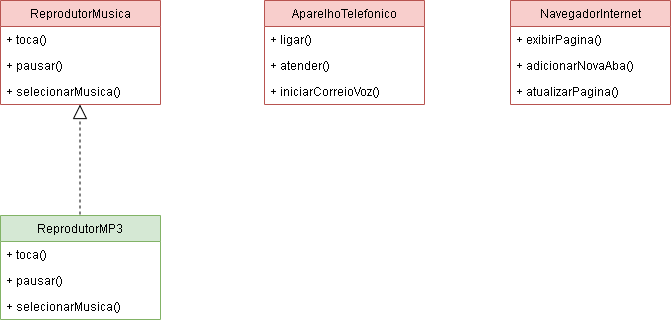

The diagram above was exported from draw.io. Its source (the exported page's mxGraphModel, read from the mxfile embedded in the PNG):
<mxGraphModel dx="2010" dy="757" grid="1" gridSize="10" guides="1" tooltips="1" connect="1" arrows="1" fold="1" page="1" pageScale="1" pageWidth="827" pageHeight="1169" math="0" shadow="0">
  <root>
    <mxCell id="0" />
    <mxCell id="1" parent="0" />
    <mxCell id="XQZzCHw0BVizKwL38JDl-7" value="" style="endArrow=block;dashed=1;endFill=0;endSize=12;html=1;rounded=0;" edge="1" parent="1">
      <mxGeometry width="160" relative="1" as="geometry">
        <mxPoint x="149.5" y="524" as="sourcePoint" />
        <mxPoint x="149.5" y="414" as="targetPoint" />
      </mxGeometry>
    </mxCell>
    <mxCell id="XQZzCHw0BVizKwL38JDl-12" value="ReprodutorMusica" style="swimlane;fontStyle=0;childLayout=stackLayout;horizontal=1;startSize=26;fillColor=#f8cecc;horizontalStack=0;resizeParent=1;resizeParentMax=0;resizeLast=0;collapsible=1;marginBottom=0;strokeColor=#b85450;" vertex="1" parent="1">
      <mxGeometry x="70" y="310" width="160" height="104" as="geometry" />
    </mxCell>
    <mxCell id="XQZzCHw0BVizKwL38JDl-13" value="+ toca()" style="text;strokeColor=none;fillColor=none;align=left;verticalAlign=top;spacingLeft=4;spacingRight=4;overflow=hidden;rotatable=0;points=[[0,0.5],[1,0.5]];portConstraint=eastwest;" vertex="1" parent="XQZzCHw0BVizKwL38JDl-12">
      <mxGeometry y="26" width="160" height="26" as="geometry" />
    </mxCell>
    <mxCell id="XQZzCHw0BVizKwL38JDl-14" value="+ pausar()" style="text;strokeColor=none;fillColor=none;align=left;verticalAlign=top;spacingLeft=4;spacingRight=4;overflow=hidden;rotatable=0;points=[[0,0.5],[1,0.5]];portConstraint=eastwest;" vertex="1" parent="XQZzCHw0BVizKwL38JDl-12">
      <mxGeometry y="52" width="160" height="26" as="geometry" />
    </mxCell>
    <mxCell id="XQZzCHw0BVizKwL38JDl-15" value="+ selecionarMusica()" style="text;strokeColor=none;fillColor=none;align=left;verticalAlign=top;spacingLeft=4;spacingRight=4;overflow=hidden;rotatable=0;points=[[0,0.5],[1,0.5]];portConstraint=eastwest;" vertex="1" parent="XQZzCHw0BVizKwL38JDl-12">
      <mxGeometry y="78" width="160" height="26" as="geometry" />
    </mxCell>
    <mxCell id="XQZzCHw0BVizKwL38JDl-20" value="ReprodutorMP3" style="swimlane;fontStyle=0;childLayout=stackLayout;horizontal=1;startSize=26;fillColor=#d5e8d4;horizontalStack=0;resizeParent=1;resizeParentMax=0;resizeLast=0;collapsible=1;marginBottom=0;strokeColor=#82b366;" vertex="1" parent="1">
      <mxGeometry x="70" y="525" width="160" height="104" as="geometry" />
    </mxCell>
    <mxCell id="XQZzCHw0BVizKwL38JDl-21" value="+ toca()" style="text;strokeColor=none;fillColor=none;align=left;verticalAlign=top;spacingLeft=4;spacingRight=4;overflow=hidden;rotatable=0;points=[[0,0.5],[1,0.5]];portConstraint=eastwest;" vertex="1" parent="XQZzCHw0BVizKwL38JDl-20">
      <mxGeometry y="26" width="160" height="26" as="geometry" />
    </mxCell>
    <mxCell id="XQZzCHw0BVizKwL38JDl-22" value="+ pausar()" style="text;strokeColor=none;fillColor=none;align=left;verticalAlign=top;spacingLeft=4;spacingRight=4;overflow=hidden;rotatable=0;points=[[0,0.5],[1,0.5]];portConstraint=eastwest;" vertex="1" parent="XQZzCHw0BVizKwL38JDl-20">
      <mxGeometry y="52" width="160" height="26" as="geometry" />
    </mxCell>
    <mxCell id="XQZzCHw0BVizKwL38JDl-23" value="+ selecionarMusica()" style="text;strokeColor=none;fillColor=none;align=left;verticalAlign=top;spacingLeft=4;spacingRight=4;overflow=hidden;rotatable=0;points=[[0,0.5],[1,0.5]];portConstraint=eastwest;" vertex="1" parent="XQZzCHw0BVizKwL38JDl-20">
      <mxGeometry y="78" width="160" height="26" as="geometry" />
    </mxCell>
    <mxCell id="XQZzCHw0BVizKwL38JDl-24" value="AparelhoTelefonico" style="swimlane;fontStyle=0;childLayout=stackLayout;horizontal=1;startSize=26;fillColor=#f8cecc;horizontalStack=0;resizeParent=1;resizeParentMax=0;resizeLast=0;collapsible=1;marginBottom=0;strokeColor=#b85450;" vertex="1" parent="1">
      <mxGeometry x="334" y="310" width="160" height="104" as="geometry" />
    </mxCell>
    <mxCell id="XQZzCHw0BVizKwL38JDl-25" value="+ ligar()" style="text;strokeColor=none;fillColor=none;align=left;verticalAlign=top;spacingLeft=4;spacingRight=4;overflow=hidden;rotatable=0;points=[[0,0.5],[1,0.5]];portConstraint=eastwest;" vertex="1" parent="XQZzCHw0BVizKwL38JDl-24">
      <mxGeometry y="26" width="160" height="26" as="geometry" />
    </mxCell>
    <mxCell id="XQZzCHw0BVizKwL38JDl-26" value="+ atender()" style="text;strokeColor=none;fillColor=none;align=left;verticalAlign=top;spacingLeft=4;spacingRight=4;overflow=hidden;rotatable=0;points=[[0,0.5],[1,0.5]];portConstraint=eastwest;" vertex="1" parent="XQZzCHw0BVizKwL38JDl-24">
      <mxGeometry y="52" width="160" height="26" as="geometry" />
    </mxCell>
    <mxCell id="XQZzCHw0BVizKwL38JDl-27" value="+ iniciarCorreioVoz()" style="text;strokeColor=none;fillColor=none;align=left;verticalAlign=top;spacingLeft=4;spacingRight=4;overflow=hidden;rotatable=0;points=[[0,0.5],[1,0.5]];portConstraint=eastwest;" vertex="1" parent="XQZzCHw0BVizKwL38JDl-24">
      <mxGeometry y="78" width="160" height="26" as="geometry" />
    </mxCell>
    <mxCell id="XQZzCHw0BVizKwL38JDl-28" value="NavegadorInternet" style="swimlane;fontStyle=0;childLayout=stackLayout;horizontal=1;startSize=26;fillColor=#f8cecc;horizontalStack=0;resizeParent=1;resizeParentMax=0;resizeLast=0;collapsible=1;marginBottom=0;strokeColor=#b85450;" vertex="1" parent="1">
      <mxGeometry x="580" y="310" width="160" height="104" as="geometry" />
    </mxCell>
    <mxCell id="XQZzCHw0BVizKwL38JDl-29" value="+ exibirPagina()" style="text;strokeColor=none;fillColor=none;align=left;verticalAlign=top;spacingLeft=4;spacingRight=4;overflow=hidden;rotatable=0;points=[[0,0.5],[1,0.5]];portConstraint=eastwest;" vertex="1" parent="XQZzCHw0BVizKwL38JDl-28">
      <mxGeometry y="26" width="160" height="26" as="geometry" />
    </mxCell>
    <mxCell id="XQZzCHw0BVizKwL38JDl-30" value="+ adicionarNovaAba()" style="text;strokeColor=none;fillColor=none;align=left;verticalAlign=top;spacingLeft=4;spacingRight=4;overflow=hidden;rotatable=0;points=[[0,0.5],[1,0.5]];portConstraint=eastwest;" vertex="1" parent="XQZzCHw0BVizKwL38JDl-28">
      <mxGeometry y="52" width="160" height="26" as="geometry" />
    </mxCell>
    <mxCell id="XQZzCHw0BVizKwL38JDl-31" value="+ atualizarPagina()" style="text;strokeColor=none;fillColor=none;align=left;verticalAlign=top;spacingLeft=4;spacingRight=4;overflow=hidden;rotatable=0;points=[[0,0.5],[1,0.5]];portConstraint=eastwest;" vertex="1" parent="XQZzCHw0BVizKwL38JDl-28">
      <mxGeometry y="78" width="160" height="26" as="geometry" />
    </mxCell>
  </root>
</mxGraphModel>